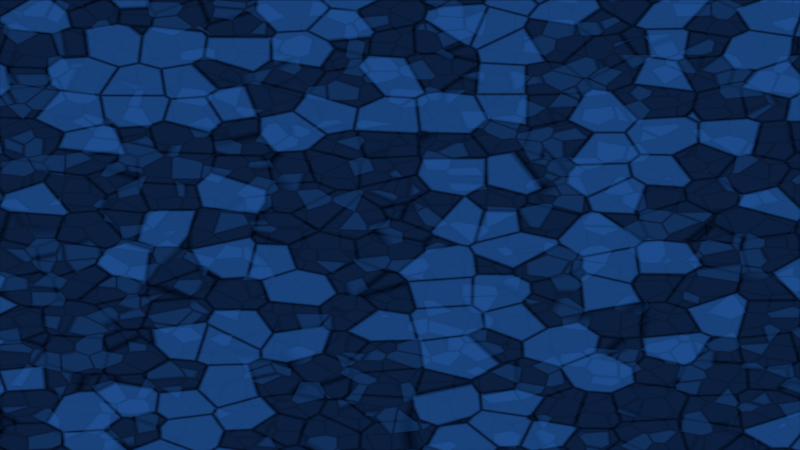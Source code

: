 # Source: 01-siluetas.blend  (saved by Blender 5.2.44; exported with 4.5.12 LTS)
import bpy
from mathutils import Matrix  # noqa: F401  (used for matrix-valued properties, if any)

bpy.ops.wm.read_factory_settings(use_empty=True)
scene = bpy.context.scene
scene.name = 'Scene'

# ---- images (referenced by path relative to the original .blend; pixels are not part of the script)
import os
ASSET_DIR = os.environ.get("B2B_ASSET_DIR", "")  # directory of the original .blend (textures are referenced by path, not embedded)
HERE = os.path.dirname(os.path.abspath(__file__))  # packed textures are extracted next to this script under _unpacked/

def load_image(name, relpath, width, height, colorspace="sRGB"):
    """Load a texture the original file referenced (path relative to the .blend, or extracted next to this script)."""
    p = next((c for c in (os.path.join(HERE, relpath), os.path.join(ASSET_DIR, relpath)) if relpath and os.path.exists(c)), "")
    if p:
        img = bpy.data.images.load(p, check_existing=True)
        img.name = name
    else:  # same state as the original file: an image datablock whose file is absent (Cycles renders it pink)
        img = bpy.data.images.new(name, width, height)
        img.source = "FILE"
        img.filepath = "//" + (relpath or name)
    img.colorspace_settings.name = colorspace
    return img
img_01_siluetas_png = load_image('01-siluetas.png', '01-siluetas.png', 1024, 1024, 'Non-Color')

# ---- materials (node trees are filled in below, after node groups)
mat_vitral_01_siluetas_fondo = bpy.data.materials.new('Vitral_01-siluetas_fondo')
mat_vitral_01_siluetas_fondo.surface_render_method = 'BLENDED'
mat_vitral_01_siluetas_fondo.blend_method = 'BLEND'
mat_vitral_01_siluetas_medio = bpy.data.materials.new('Vitral_01-siluetas_medio')
mat_vitral_01_siluetas_medio.surface_render_method = 'BLENDED'
mat_vitral_01_siluetas_medio.blend_method = 'BLEND'
mat_vitral_01_siluetas_figura = bpy.data.materials.new('Vitral_01-siluetas_figura')
mat_vitral_01_siluetas_figura.surface_render_method = 'BLENDED'
mat_vitral_01_siluetas_figura.blend_method = 'BLEND'

# ---- material node trees
mat_vitral_01_siluetas_fondo.use_nodes = True; mat_vitral_01_siluetas_fondo.node_tree.nodes.clear()
_N = mat_vitral_01_siluetas_fondo.node_tree.nodes; _L = mat_vitral_01_siluetas_fondo.node_tree.links
n0 = _N.new('ShaderNodeTexCoord'); n0.name = 'Texture Coordinate'; n0.location = (-1400, 0)
n1 = _N.new('ShaderNodeMapping'); n1.name = 'Mapping'; n1.location = (-1200, 0)
n1.label = 'AJUSTE DEL VIDRIO'
n2 = _N.new('ShaderNodeTexVoronoi'); n2.name = 'Voronoi Texture'; n2.location = (-1000, 200)
n2.width = 160
n2.inputs[2].default_value = 9.0
n2.inputs[8].default_value = 0.77
n3 = _N.new('ShaderNodeTexVoronoi'); n3.name = 'Voronoi Texture.001'; n3.location = (-1000, -200)
n3.width = 160
n3.feature = 'DISTANCE_TO_EDGE'
n3.inputs[2].default_value = 9.0
n3.inputs[8].default_value = 0.77
n4 = _N.new('ShaderNodeRGBToBW'); n4.name = 'RGB to BW'; n4.location = (-800, 260)
n5 = _N.new('ShaderNodeTexImage'); n5.name = 'Image Texture'; n5.location = (-1000, 560)
n5.label = 'MASCARA (blanco=figura)'
n5.image = img_01_siluetas_png
n5.interpolation = 'Closest'
n5.extension = 'EXTEND'
n6 = _N.new('ShaderNodeMix'); n6.name = 'Mix'; n6.location = (-600, 300)
n6.inputs[2].default_value = 0.1
n7 = _N.new('ShaderNodeValToRGB'); n7.name = 'Color Ramp'; n7.location = (-400, 300)
n7.color_ramp.interpolation = 'CONSTANT'
while len(n7.color_ramp.elements) > 1: n7.color_ramp.elements.remove(n7.color_ramp.elements[-1])
n7.color_ramp.elements[0].position = 0.0; n7.color_ramp.elements[0].color = (0.003347, 0.01298, 0.04667, 1.0)
_e = n7.color_ramp.elements.new(0.25); _e.color = (0.01161, 0.06848, 0.2542, 1.0)
_e = n7.color_ramp.elements.new(0.5); _e.color = (0.04971, 0.2747, 0.6724, 1.0)
_e = n7.color_ramp.elements.new(0.75); _e.color = (0.2122, 0.4452, 0.7835, 1.0)
_e = n7.color_ramp.elements.new(1.0); _e.color = (0.624, 0.7913, 0.9301, 1.0)
n8 = _N.new('ShaderNodeValToRGB'); n8.name = 'Color Ramp.001'; n8.location = (-600, -200)
n8.label = 'PLOMO (grosor)'
while len(n8.color_ramp.elements) > 1: n8.color_ramp.elements.remove(n8.color_ramp.elements[-1])
n8.color_ramp.elements[0].position = 0.0; n8.color_ramp.elements[0].color = (0.003035, 0.003035, 0.003677, 1.0)
_e = n8.color_ramp.elements.new(0.06); _e.color = (1.0, 1.0, 1.0, 1.0)
n9 = _N.new('ShaderNodeMix'); n9.name = 'Mix.001'; n9.location = (-200, 100)
n9.data_type = 'RGBA'
n9.blend_type = 'MULTIPLY'
n9.inputs[0].default_value = 1.0
n10 = _N.new('ShaderNodeEmission'); n10.name = 'Emission'; n10.location = (0, 100)
n11 = _N.new('ShaderNodeBsdfTransparent'); n11.name = 'Transparent BSDF'; n11.location = (0, -150)
n12 = _N.new('ShaderNodeMixShader'); n12.name = 'Mix Shader'; n12.location = (250, 0)
n12.inputs[0].default_value = 1.0
n13 = _N.new('ShaderNodeOutputMaterial'); n13.name = 'Material Output'; n13.location = (500, 0)
_L.new(n0.outputs[0], n1.inputs[0])
_L.new(n1.outputs[0], n2.inputs[0])
_L.new(n1.outputs[0], n3.inputs[0])
_L.new(n2.outputs[1], n4.inputs[0])
_L.new(n0.outputs[2], n5.inputs[0])
_L.new(n5.outputs[0], n6.inputs[0])
_L.new(n4.outputs[0], n6.inputs[3])
_L.new(n6.outputs[0], n7.inputs[0])
_L.new(n3.outputs[0], n8.inputs[0])
_L.new(n7.outputs[0], n9.inputs[6])
_L.new(n8.outputs[0], n9.inputs[7])
_L.new(n9.outputs[2], n10.inputs[0])
_L.new(n11.outputs[0], n12.inputs[1])
_L.new(n10.outputs[0], n12.inputs[2])
_L.new(n12.outputs[0], n13.inputs[0])
n13.is_active_output = True
mat_vitral_01_siluetas_medio.use_nodes = True; mat_vitral_01_siluetas_medio.node_tree.nodes.clear()
_N = mat_vitral_01_siluetas_medio.node_tree.nodes; _L = mat_vitral_01_siluetas_medio.node_tree.links
n0 = _N.new('ShaderNodeTexCoord'); n0.name = 'Texture Coordinate'; n0.location = (-1400, 0)
n1 = _N.new('ShaderNodeMapping'); n1.name = 'Mapping'; n1.location = (-1200, 0)
n1.label = 'AJUSTE DEL VIDRIO'
n2 = _N.new('ShaderNodeTexVoronoi'); n2.name = 'Voronoi Texture'; n2.location = (-1000, 200)
n2.width = 160
n2.inputs[2].default_value = 15.0
n2.inputs[8].default_value = 0.77
n3 = _N.new('ShaderNodeTexVoronoi'); n3.name = 'Voronoi Texture.001'; n3.location = (-1000, -200)
n3.width = 160
n3.feature = 'DISTANCE_TO_EDGE'
n3.inputs[2].default_value = 15.0
n3.inputs[8].default_value = 0.77
n4 = _N.new('ShaderNodeRGBToBW'); n4.name = 'RGB to BW'; n4.location = (-800, 260)
n5 = _N.new('ShaderNodeTexImage'); n5.name = 'Image Texture'; n5.location = (-1000, 560)
n5.label = 'MASCARA (blanco=figura)'
n5.image = img_01_siluetas_png
n5.interpolation = 'Closest'
n5.extension = 'EXTEND'
n6 = _N.new('ShaderNodeMix'); n6.name = 'Mix'; n6.location = (-600, 300)
n6.inputs[2].default_value = 0.1
n7 = _N.new('ShaderNodeValToRGB'); n7.name = 'Color Ramp'; n7.location = (-400, 300)
n7.color_ramp.interpolation = 'CONSTANT'
while len(n7.color_ramp.elements) > 1: n7.color_ramp.elements.remove(n7.color_ramp.elements[-1])
n7.color_ramp.elements[0].position = 0.0; n7.color_ramp.elements[0].color = (0.003347, 0.01298, 0.04667, 1.0)
_e = n7.color_ramp.elements.new(0.25); _e.color = (0.01161, 0.06848, 0.2542, 1.0)
_e = n7.color_ramp.elements.new(0.5); _e.color = (0.04971, 0.2747, 0.6724, 1.0)
_e = n7.color_ramp.elements.new(0.75); _e.color = (0.2122, 0.4452, 0.7835, 1.0)
_e = n7.color_ramp.elements.new(1.0); _e.color = (0.624, 0.7913, 0.9301, 1.0)
n8 = _N.new('ShaderNodeValToRGB'); n8.name = 'Color Ramp.001'; n8.location = (-600, -200)
n8.label = 'PLOMO (grosor)'
while len(n8.color_ramp.elements) > 1: n8.color_ramp.elements.remove(n8.color_ramp.elements[-1])
n8.color_ramp.elements[0].position = 0.0; n8.color_ramp.elements[0].color = (0.003035, 0.003035, 0.003677, 1.0)
_e = n8.color_ramp.elements.new(0.06); _e.color = (1.0, 1.0, 1.0, 1.0)
n9 = _N.new('ShaderNodeMix'); n9.name = 'Mix.001'; n9.location = (-200, 100)
n9.data_type = 'RGBA'
n9.blend_type = 'MULTIPLY'
n9.inputs[0].default_value = 1.0
n10 = _N.new('ShaderNodeEmission'); n10.name = 'Emission'; n10.location = (0, 100)
n11 = _N.new('ShaderNodeBsdfTransparent'); n11.name = 'Transparent BSDF'; n11.location = (0, -150)
n12 = _N.new('ShaderNodeMixShader'); n12.name = 'Mix Shader'; n12.location = (250, 0)
n13 = _N.new('ShaderNodeMath'); n13.name = 'Math'; n13.location = (-600, 620)
n13.operation = 'SUBTRACT'
n13.inputs[0].default_value = 1.0
n14 = _N.new('ShaderNodeMath'); n14.name = 'Math.001'; n14.location = (-400, 620)
n14.operation = 'GREATER_THAN'
n14.inputs[1].default_value = 0.25
n15 = _N.new('ShaderNodeOutputMaterial'); n15.name = 'Material Output'; n15.location = (500, 0)
_L.new(n0.outputs[0], n1.inputs[0])
_L.new(n1.outputs[0], n2.inputs[0])
_L.new(n1.outputs[0], n3.inputs[0])
_L.new(n2.outputs[1], n4.inputs[0])
_L.new(n0.outputs[2], n5.inputs[0])
_L.new(n5.outputs[0], n6.inputs[0])
_L.new(n4.outputs[0], n6.inputs[3])
_L.new(n6.outputs[0], n7.inputs[0])
_L.new(n3.outputs[0], n8.inputs[0])
_L.new(n7.outputs[0], n9.inputs[6])
_L.new(n8.outputs[0], n9.inputs[7])
_L.new(n9.outputs[2], n10.inputs[0])
_L.new(n11.outputs[0], n12.inputs[1])
_L.new(n10.outputs[0], n12.inputs[2])
_L.new(n5.outputs[0], n13.inputs[1])
_L.new(n13.outputs[0], n14.inputs[0])
_L.new(n14.outputs[0], n12.inputs[0])
_L.new(n12.outputs[0], n15.inputs[0])
n15.is_active_output = True
mat_vitral_01_siluetas_figura.use_nodes = True; mat_vitral_01_siluetas_figura.node_tree.nodes.clear()
_N = mat_vitral_01_siluetas_figura.node_tree.nodes; _L = mat_vitral_01_siluetas_figura.node_tree.links
n0 = _N.new('ShaderNodeTexCoord'); n0.name = 'Texture Coordinate'; n0.location = (-1400, 0)
n1 = _N.new('ShaderNodeMapping'); n1.name = 'Mapping'; n1.location = (-1200, 0)
n1.label = 'AJUSTE DEL VIDRIO'
n2 = _N.new('ShaderNodeTexVoronoi'); n2.name = 'Voronoi Texture'; n2.location = (-1000, 200)
n2.width = 160
n2.inputs[2].default_value = 26.0
n2.inputs[8].default_value = 0.77
n3 = _N.new('ShaderNodeTexVoronoi'); n3.name = 'Voronoi Texture.001'; n3.location = (-1000, -200)
n3.width = 160
n3.feature = 'DISTANCE_TO_EDGE'
n3.inputs[2].default_value = 26.0
n3.inputs[8].default_value = 0.77
n4 = _N.new('ShaderNodeRGBToBW'); n4.name = 'RGB to BW'; n4.location = (-800, 260)
n5 = _N.new('ShaderNodeTexImage'); n5.name = 'Image Texture'; n5.location = (-1000, 560)
n5.label = 'MASCARA (blanco=figura)'
n5.image = img_01_siluetas_png
n5.interpolation = 'Closest'
n5.extension = 'EXTEND'
n6 = _N.new('ShaderNodeMix'); n6.name = 'Mix'; n6.location = (-600, 300)
n6.inputs[2].default_value = 0.1
n7 = _N.new('ShaderNodeValToRGB'); n7.name = 'Color Ramp'; n7.location = (-400, 300)
n7.color_ramp.interpolation = 'CONSTANT'
while len(n7.color_ramp.elements) > 1: n7.color_ramp.elements.remove(n7.color_ramp.elements[-1])
n7.color_ramp.elements[0].position = 0.0; n7.color_ramp.elements[0].color = (0.003347, 0.01298, 0.04667, 1.0)
_e = n7.color_ramp.elements.new(0.25); _e.color = (0.01161, 0.06848, 0.2542, 1.0)
_e = n7.color_ramp.elements.new(0.5); _e.color = (0.04971, 0.2747, 0.6724, 1.0)
_e = n7.color_ramp.elements.new(0.75); _e.color = (0.2122, 0.4452, 0.7835, 1.0)
_e = n7.color_ramp.elements.new(1.0); _e.color = (0.624, 0.7913, 0.9301, 1.0)
n8 = _N.new('ShaderNodeValToRGB'); n8.name = 'Color Ramp.001'; n8.location = (-600, -200)
n8.label = 'PLOMO (grosor)'
while len(n8.color_ramp.elements) > 1: n8.color_ramp.elements.remove(n8.color_ramp.elements[-1])
n8.color_ramp.elements[0].position = 0.0; n8.color_ramp.elements[0].color = (0.003035, 0.003035, 0.003677, 1.0)
_e = n8.color_ramp.elements.new(0.06); _e.color = (1.0, 1.0, 1.0, 1.0)
n9 = _N.new('ShaderNodeMix'); n9.name = 'Mix.001'; n9.location = (-200, 100)
n9.data_type = 'RGBA'
n9.blend_type = 'MULTIPLY'
n9.inputs[0].default_value = 1.0
n10 = _N.new('ShaderNodeEmission'); n10.name = 'Emission'; n10.location = (0, 100)
n11 = _N.new('ShaderNodeBsdfTransparent'); n11.name = 'Transparent BSDF'; n11.location = (0, -150)
n12 = _N.new('ShaderNodeMixShader'); n12.name = 'Mix Shader'; n12.location = (250, 0)
n13 = _N.new('ShaderNodeOutputMaterial'); n13.name = 'Material Output'; n13.location = (500, 0)
_L.new(n0.outputs[0], n1.inputs[0])
_L.new(n1.outputs[0], n2.inputs[0])
_L.new(n1.outputs[0], n3.inputs[0])
_L.new(n2.outputs[1], n4.inputs[0])
_L.new(n0.outputs[2], n5.inputs[0])
_L.new(n5.outputs[0], n6.inputs[0])
_L.new(n4.outputs[0], n6.inputs[3])
_L.new(n6.outputs[0], n7.inputs[0])
_L.new(n3.outputs[0], n8.inputs[0])
_L.new(n7.outputs[0], n9.inputs[6])
_L.new(n8.outputs[0], n9.inputs[7])
_L.new(n9.outputs[2], n10.inputs[0])
_L.new(n11.outputs[0], n12.inputs[1])
_L.new(n10.outputs[0], n12.inputs[2])
_L.new(n5.outputs[0], n12.inputs[0])
_L.new(n12.outputs[0], n13.inputs[0])
n13.is_active_output = True

# ---- cameras
cam_camorto = bpy.data.cameras.new('CamOrto')
cam_camorto.type = 'ORTHO'
cam_camorto.ortho_scale = 16.0

# ---- meshes
me_capa_fondo = bpy.data.meshes.new('capa_fondo')
me_capa_fondo.from_pydata([(-8.0, 6.0, -4.5), (8.0, 6.0, -4.5), (8.0, 6.0, 4.5), (-8.0, 6.0, 4.5)], [], [(0, 1, 2, 3)])
_uv = me_capa_fondo.uv_layers.new(name='UVMap')
_uv.uv.foreach_set('vector', [0.0, 0.0, 1.0, 0.0, 1.0, 1.0, 0.0, 1.0])
me_capa_fondo.materials.append(mat_vitral_01_siluetas_fondo)
me_capa_fondo.update()
me_capa_medio = bpy.data.meshes.new('capa_medio')
me_capa_medio.from_pydata([(-8.0, 3.0, -4.5), (8.0, 3.0, -4.5), (8.0, 3.0, 4.5), (-8.0, 3.0, 4.5)], [], [(0, 1, 2, 3)])
_uv = me_capa_medio.uv_layers.new(name='UVMap')
_uv.uv.foreach_set('vector', [0.0, 0.0, 1.0, 0.0, 1.0, 1.0, 0.0, 1.0])
me_capa_medio.materials.append(mat_vitral_01_siluetas_medio)
me_capa_medio.update()
me_capa_figura = bpy.data.meshes.new('capa_figura')
me_capa_figura.from_pydata([(-8.0, 0.0, -4.5), (8.0, 0.0, -4.5), (8.0, 0.0, 4.5), (-8.0, 0.0, 4.5)], [], [(0, 1, 2, 3)])
_uv = me_capa_figura.uv_layers.new(name='UVMap')
_uv.uv.foreach_set('vector', [0.0, 0.0, 1.0, 0.0, 1.0, 1.0, 0.0, 1.0])
me_capa_figura.materials.append(mat_vitral_01_siluetas_figura)
me_capa_figura.update()

# ---- objects
ob_capa_fondo = bpy.data.objects.new('capa_fondo', me_capa_fondo)
ob_capa_medio = bpy.data.objects.new('capa_medio', me_capa_medio)
ob_capa_figura = bpy.data.objects.new('capa_figura', me_capa_figura)
ob_camorto = bpy.data.objects.new('CamOrto', cam_camorto)

# ---- transforms, parenting, visibility, modifiers, constraints
ob_capa_fondo.location = (0.0, 0.0, 0.0)
ob_capa_medio.location = (0.0, 0.0, 0.0)
ob_capa_figura.location = (0.0, 0.0, 0.0)
ob_camorto.location = (0.0, -20.0, 0.0)
ob_camorto.rotation_euler = (1.571, 0.0, 0.0)

# ---- collection membership
scene.collection.objects.link(ob_capa_fondo)
scene.collection.objects.link(ob_capa_medio)
scene.collection.objects.link(ob_capa_figura)
scene.collection.objects.link(ob_camorto)

# ---- scene / render settings (as saved in the file)
scene.camera = ob_camorto
scene.frame_start = 1; scene.frame_end = 250; scene.frame_set(1)
scene.render.engine = 'BLENDER_EEVEE_NEXT'
scene.render.resolution_x = 1280
scene.render.resolution_y = 720
scene.render.film_transparent = True
scene.render.bake_bias = 0.0
scene.render.bake_samples = 0
scene.render.compositor_device = 'GPU'
scene.eevee.taa_render_samples = 16
scene.eevee.use_volume_custom_range = False
scene.eevee.fast_gi_thickness_near = 0.1
scene.eevee.fast_gi_thickness_far = 0.0
scene.eevee.ray_tracing_options.screen_trace_thickness = 0.1
scene.view_settings.view_transform = 'Standard'
bpy.context.view_layer.update()
